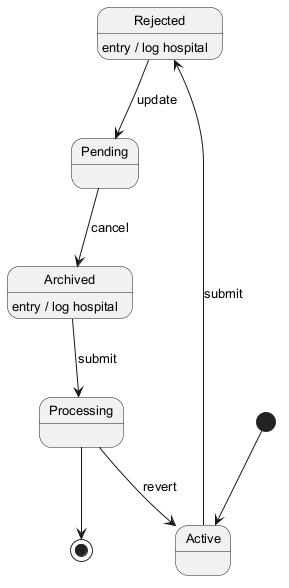

The diagram above was rendered by PlantUML. Its source (embedded in the PNG):
@startuml
skinparam backgroundColor #FFFFFF
skinparam classBackgroundColor #E8F4FA
skinparam classBorderColor #2C7DA0
skinparam defaultFontSize 13
[*] --> Active
Active --> Rejected : submit
Rejected --> Pending : update
Rejected : entry / log hospital
Pending --> Archived : cancel
Archived --> Processing : submit
Archived : entry / log hospital
Processing --> Active : revert
Processing --> [*]
@enduml